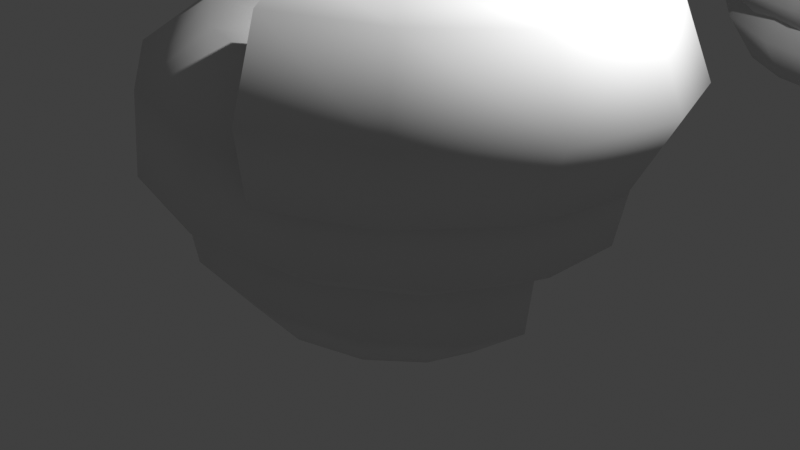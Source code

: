 # Source: spiral.blend  (saved by Blender 3.0.20; exported with 4.5.12 LTS)
import bpy
from mathutils import Matrix  # noqa: F401  (used for matrix-valued properties, if any)

bpy.ops.wm.read_factory_settings(use_empty=True)
scene = bpy.context.scene
scene.name = 'Scene'

# ---- collections
col_collection = bpy.data.collections.new('Collection'); scene.collection.children.link(col_collection)

# ---- materials (node trees are filled in below, after node groups)
mat_material = bpy.data.materials.new('Material')
mat_material.alpha_threshold = 0.0
mat_material.use_transparent_shadow = False
mat_material.line_color = (0.0, 0.0, 0.0, 1.0)

# ---- node groups
ng_geometry_nodes = bpy.data.node_groups.new('Geometry Nodes', 'GeometryNodeTree')
_s = ng_geometry_nodes.interface.new_socket(name='Geometry', in_out='OUTPUT', socket_type='NodeSocketGeometry')
_s = ng_geometry_nodes.interface.new_socket(name='Geometry', in_out='INPUT', socket_type='NodeSocketGeometry')
ng_geometry_nodes.is_modifier = True
_N = ng_geometry_nodes.nodes; _L = ng_geometry_nodes.links
n0 = _N.new('NodeGroupOutput'); n0.name = 'Group Output'; n0.location = (200, 0)
n1 = _N.new('GeometryNodeCurveToMesh'); n1.name = 'Curve to Mesh'; n1.location = (-20, 70)
n2 = _N.new('GeometryNodeCurvePrimitiveCircle'); n2.name = 'Curve Circle'; n2.location = (-285, -36)
n2.inputs[0].default_value = 7
n3 = _N.new('GeometryNodeCurveSpiral'); n3.name = 'Spiral'; n3.location = (-300, 203)
n3.inputs[0].default_value = 14
n3.inputs[1].default_value = 2.2
n4 = _N.new('GeometryNodeInputNamedAttribute'); n4.name = 'Named Attribute'; n4.location = (-45, 70)
n4.inputs[0].default_value = 'radius'
n5 = _N.new('GeometryNodeSwitch'); n5.name = 'Switch'; n5.location = (-45, 70)
n5.input_type = 'FLOAT'
n5.inputs[1].default_value = 1.0
n6 = _N.new('GeometryNodeRealizeInstances'); n6.name = 'Realize Instances'; n6.location = (0, 0)
n7 = _N.new('GeometryNodeRealizeInstances'); n7.name = 'Realize Instances.001'; n7.location = (0, 0)
_L.new(n1.outputs[0], n0.inputs[0])
_L.new(n7.outputs[0], n1.inputs[1])
_L.new(n6.outputs[0], n1.inputs[0])
_L.new(n4.outputs[1], n5.inputs[0])
_L.new(n4.outputs[0], n5.inputs[2])
_L.new(n5.outputs[0], n1.inputs[2])
_L.new(n3.outputs[0], n6.inputs[0])
_L.new(n2.outputs[0], n7.inputs[0])
n0.is_active_output = True

# ---- material node trees
mat_material.use_nodes = True; mat_material.node_tree.nodes.clear()
_N = mat_material.node_tree.nodes; _L = mat_material.node_tree.links
n0 = _N.new('ShaderNodeOutputMaterial'); n0.name = 'Material Output'; n0.location = (300, 300)
n1 = _N.new('ShaderNodeBsdfPrincipled'); n1.name = 'Principled BSDF'; n1.location = (10, 300)
n1.distribution = 'GGX'
n1.subsurface_method = 'BURLEY'
n1.inputs[2].default_value = 0.4
n1.inputs[3].default_value = 1.45
n1.inputs[27].default_value = (0.0, 0.0, 0.0, 1.0)
n1.inputs[28].default_value = 1.0
_L.new(n1.outputs[0], n0.inputs[0])
n0.is_active_output = True

# ---- world
world_world = bpy.data.worlds.new('World'); scene.world = world_world
world_world.use_nodes = True; world_world.node_tree.nodes.clear()
_N = world_world.node_tree.nodes; _L = world_world.node_tree.links
n0 = _N.new('ShaderNodeOutputWorld'); n0.name = 'World Output'; n0.location = (300, 300)
n1 = _N.new('ShaderNodeBackground'); n1.name = 'Background'; n1.location = (10, 300)
n1.inputs[0].default_value = (0.05088, 0.05088, 0.05088, 1.0)
_L.new(n1.outputs[0], n0.inputs[0])
n0.is_active_output = True
world_world.color = (0.05088, 0.05088, 0.05088)
world_world.use_sun_shadow = False
world_world.sun_shadow_jitter_overblur = 0.0

# ---- cameras
cam_camera = bpy.data.cameras.new('Camera')
cam_camera.clip_end = 100.0
cam_camera.ortho_scale = 7.314

# ---- lights
light_light = bpy.data.lights.new('Light', 'POINT')
light_light.transmission_factor = 0.0
light_light.energy = 1000.0
light_light.shadow_soft_size = 0.1
light_light.shadow_maximum_resolution = 0.006
light_light.use_absolute_resolution = True

# ---- meshes
me_cube = bpy.data.meshes.new('Cube')
me_cube.from_pydata([(1.0, 1.0, 1.0), (1.0, 1.0, -1.0), (1.0, -1.0, 1.0), (1.0, -1.0, -1.0), (-1.0, 1.0, 1.0), (-1.0, 1.0, -1.0), (-1.0, -1.0, 1.0), (-1.0, -1.0, -1.0)], [], [(0, 4, 6, 2), (3, 2, 6, 7), (7, 6, 4, 5), (5, 1, 3, 7), (1, 0, 2, 3), (5, 4, 0, 1)])
_uv = me_cube.uv_layers.new(name='UVMap')
_uv.uv.foreach_set('vector', [0.625, 0.5, 0.875, 0.5, 0.875, 0.75, 0.625, 0.75, 0.375, 0.75, 0.625, 0.75, 0.625, 1.0, 0.375, 1.0, 0.375, 0.0, 0.625, 0.0, 0.625, 0.25, 0.375, 0.25, 0.125, 0.5, 0.375, 0.5, 0.375, 0.75, 0.125, 0.75, 0.375, 0.5, 0.625, 0.5, 0.625, 0.75, 0.375, 0.75, 0.375, 0.25, 0.625, 0.25, 0.625, 0.5, 0.375, 0.5])
me_cube.materials.append(mat_material)
me_cube.use_remesh_preserve_volume = False
me_cube.use_remesh_preserve_attributes = False
me_cube.use_mirror_vertex_groups = False
me_cube.update()
me_cube_001 = bpy.data.meshes.new('Cube.001')
me_cube_001.from_pydata([(0.01287, 0.1599, 0.0), (0.3668, -0.009721, -0.7739), (1.198, -0.172, -0.9651), (1.88, -0.2048, -0.4295), (1.899, -0.08335, 0.4295), (1.242, 0.1009, 0.9651), (0.4023, 0.2091, 0.7739), (0.0001767, -0.08187, 0.03386), (0.3297, -0.3374, -0.7271), (1.108, -0.6849, -0.8904), (1.749, -0.8626, -0.3329), (1.77, -0.7367, 0.5254), (1.155, -0.4021, 1.038), (0.3675, -0.1106, 0.8195), (-0.01844, -0.1078, 0.0348), (0.2008, -0.5168, -0.6985), (0.7544, -1.176, -0.8054), (1.226, -1.59, -0.2054), (1.26, -1.446, 0.6496), (0.8306, -0.853, 1.116), (0.2618, -0.2575, 0.8423), (-0.06212, -0.1309, 0.03808), (-0.02985, -0.6381, -0.6652), (0.1801, -1.479, -0.717), (0.4097, -2.019, -0.07826), (0.4859, -1.853, 0.77), (0.3515, -1.105, 1.189), (0.1076, -0.3387, 0.8633), (-0.1307, -0.1324, 0.0438), (-0.3304, -0.6447, -0.6275), (-0.5108, -1.493, -0.6255), (-0.536, -2.04, 0.04832), (-0.3871, -1.872, 0.8866), (-0.1762, -1.117, 1.258), (-0.0621, -0.3424, 0.883), (-0.2117, -0.09422, 0.05206), (-0.6387, -0.4992, -0.5857), (-1.173, -1.181, -0.5314), (-1.411, -1.627, 0.1741), (-1.175, -1.5, 0.9994), (-0.642, -0.8967, 1.323), (-0.2132, -0.2711, 0.9016), (-0.281, -0.006337, 0.06288), (-0.8745, -0.1999, -0.5399), (-1.65, -0.5756, -0.4349), (-2.023, -0.8505, 0.2988), (-1.713, -0.8176, 1.109), (-0.9533, -0.5016, 1.385), (-0.3161, -0.1406, 0.9195), (-0.3086, 0.1264, 0.07631), (-0.9602, 0.2124, -0.4903), (-1.814, 0.2161, -0.3363), (-2.228, 0.1348, 0.4223), (-1.889, 0.02972, 1.214), (-1.053, -0.02003, 1.443), (-0.3501, 0.02301, 0.9369), (-0.2678, 0.2817, 0.09236), (-0.8429, 0.6582, -0.4373), (-1.599, 1.033, -0.236), (-1.967, 1.124, 0.5446), (-1.67, 0.8628, 1.317), (-0.9308, 0.4458, 1.499), (-0.3069, 0.1871, 0.9541), (-0.1449, 0.4219, 0.111), (-0.5129, 1.035, -0.381), (-1.019, 1.695, -0.1342), (-1.283, 1.905, 0.6654), (-1.105, 1.507, 1.416), (-0.6195, 0.801, 1.552), (-0.1924, 0.3179, 0.9712), (0.05251, 0.5029, 0.1322), (-0.0132, 1.24, -0.3216), (-0.1739, 2.041, -0.03121), (-0.3086, 2.305, 0.7847), (-0.3159, 1.831, 1.512), (-0.1902, 0.977, 1.602), (-0.02626, 0.386, 0.9885), (0.293, 0.4853, 0.156), (0.5642, 1.197, -0.2593), (0.7692, 1.972, 0.07288), (0.7538, 2.227, 0.9024), (0.5294, 1.769, 1.605), (0.2651, 0.9436, 1.651), (0.1599, 0.3724, 1.006), (0.5249, 0.3479, 0.1823), (1.095, 0.8825, -0.1943), (1.609, 1.474, 0.1778), (1.68, 1.678, 1.018), (1.254, 1.339, 1.695), (0.6524, 0.7141, 1.697), (0.3278, 0.2729, 1.024), (0.687, 0.09705, 0.211), (1.451, 0.3321, -0.1268), (2.156, 0.6291, 0.2834), (2.27, 0.7643, 1.133), (1.709, 0.6359, 1.782), (0.8937, 0.3407, 1.742), (0.439, 0.1008, 1.043), (0.7236, -0.2292, 0.2422), (1.528, -0.3563, -0.05701), (2.271, -0.3993, 0.3896), (2.393, -0.3258, 1.246), (1.802, -0.1912, 1.867), (0.9428, -0.09676, 1.785), (0.4631, -0.1137, 1.062), (0.6007, -0.5658, 0.2756), (1.278, -1.042, 0.01499), (1.907, -1.397, 0.4961), (2.013, -1.364, 1.357), (1.518, -0.9682, 1.949), (0.7931, -0.5069, 1.826), (0.3849, -0.3278, 1.082), (0.3185, -0.8335, 0.3114), (0.7222, -1.569, 0.08901), (1.117, -2.146, 0.6028), (1.206, -2.13, 1.466), (0.9213, -1.534, 2.028), (0.4782, -0.8056, 1.867), (0.2099, -0.4938, 1.103), (-0.08279, -0.9564, 0.3494), (-0.04427, -1.803, 0.1649), (0.0523, -2.472, 0.7097), (0.1342, -2.459, 1.573), (0.1397, -1.773, 2.106), (0.06477, -0.9322, 1.906), (-0.03427, -0.5686, 1.124), (-0.5275, -0.8825, 0.3895), (-0.8697, -1.666, 0.2425), (-1.07, -2.286, 0.8166), (-0.9775, -2.274, 1.679), (-0.662, -1.64, 2.181), (-0.361, -0.8615, 1.944), (-0.3012, -0.5243, 1.147), (-0.9182, -0.5999, 0.4317), (-1.575, -1.156, 0.3218), (-2.01, -1.605, 0.9234), (-1.895, -1.61, 1.783), (-1.317, -1.166, 2.254), (-0.7108, -0.6084, 1.982), (-0.5334, -0.3563, 1.17), (-1.157, -0.145, 0.4759), (-1.996, -0.3542, 0.4025), (-2.559, -0.5576, 1.03), (-2.424, -0.6021, 1.886), (-1.69, -0.4541, 2.326), (-0.9118, -0.2251, 2.018), (-0.6743, -0.08752, 1.195), (-1.168, 0.4001, 0.5221), (-2.016, 0.5837, 0.4846), (-2.585, 0.6461, 1.136), (-2.448, 0.5403, 1.987), (-1.707, 0.346, 2.395), (-0.921, 0.2095, 2.054), (-0.6812, 0.2336, 1.221), (-0.9224, 0.9221, 0.5701), (-1.602, 1.462, 0.568), (-2.063, 1.754, 1.243), (-1.959, 1.578, 2.086), (-1.368, 1.067, 2.463), (-0.7346, 0.6052, 2.09), (-0.5364, 0.5408, 1.247), (-0.4449, 1.3, 0.62), (-0.8153, 2.084, 0.6525), (-1.087, 2.525, 1.348), (-1.056, 2.292, 2.183), (-0.7452, 1.559, 2.529), (-0.3887, 0.8786, 2.125), (-0.255, 0.7633, 1.275), (0.1818, 1.431, 0.6716), (0.1965, 2.296, 0.738), (0.1483, 2.785, 1.454), (0.07359, 2.529, 2.279), (0.02853, 1.722, 2.594), (0.0471, 0.9703, 2.16), (0.1153, 0.8412, 1.304), (0.8323, 1.262, 0.7248), (1.227, 2.029, 0.8245), (1.388, 2.463, 1.558), (1.194, 2.238, 2.374), (0.7913, 1.523, 2.657), (0.483, 0.8571, 2.194), (0.5013, 0.7409, 1.334), (1.363, 0.8007, 0.7797), (2.053, 1.311, 0.9119), (2.367, 1.612, 1.663), (2.07, 1.477, 2.467), (1.385, 1.008, 2.718), (0.8274, 0.5578, 2.228), (0.818, 0.4656, 1.366), (1.646, 0.1217, 0.8361), (2.484, 0.2728, 1.0), (2.872, 0.3977, 1.766), (2.516, 0.4025, 2.558), (1.685, 0.2835, 2.779), (1.005, 0.1303, 2.263), (0.9872, 0.05832, 1.398), (1.594, -0.6433, 0.894), (2.406, -0.8774, 1.089), (2.782, -0.9296, 1.87), (2.437, -0.7605, 2.648), (1.633, -0.4976, 2.838), (0.9732, -0.3387, 2.297), (0.9559, -0.4036, 1.431), (1.191, -1.332, 0.9533), (1.81, -1.897, 1.179), (2.102, -2.091, 1.972), (1.848, -1.769, 2.737), (1.238, -1.173, 2.896), (0.7319, -0.7515, 2.331), (0.711, -0.8225, 1.466), (0.4658, -1.802, 1.017), (0.9377, -2.489, 1.256), (1.169, -2.735, 2.056), (0.9853, -2.353, 2.813), (0.5251, -1.632, 2.958), (0.1349, -1.114, 2.382), (0.1085, -1.19, 1.517)], [], [(0, 1, 8, 7), (1, 2, 9, 8), (2, 3, 10, 9), (3, 4, 11, 10), (4, 5, 12, 11), (5, 6, 13, 12), (6, 0, 7, 13), (7, 8, 15, 14), (8, 9, 16, 15), (9, 10, 17, 16), (10, 11, 18, 17), (11, 12, 19, 18), (12, 13, 20, 19), (13, 7, 14, 20), (14, 15, 22, 21), (15, 16, 23, 22), (16, 17, 24, 23), (17, 18, 25, 24), (18, 19, 26, 25), (19, 20, 27, 26), (20, 14, 21, 27), (21, 22, 29, 28), (22, 23, 30, 29), (23, 24, 31, 30), (24, 25, 32, 31), (25, 26, 33, 32), (26, 27, 34, 33), (27, 21, 28, 34), (28, 29, 36, 35), (29, 30, 37, 36), (30, 31, 38, 37), (31, 32, 39, 38), (32, 33, 40, 39), (33, 34, 41, 40), (34, 28, 35, 41), (35, 36, 43, 42), (36, 37, 44, 43), (37, 38, 45, 44), (38, 39, 46, 45), (39, 40, 47, 46), (40, 41, 48, 47), (41, 35, 42, 48), (42, 43, 50, 49), (43, 44, 51, 50), (44, 45, 52, 51), (45, 46, 53, 52), (46, 47, 54, 53), (47, 48, 55, 54), (48, 42, 49, 55), (49, 50, 57, 56), (50, 51, 58, 57), (51, 52, 59, 58), (52, 53, 60, 59), (53, 54, 61, 60), (54, 55, 62, 61), (55, 49, 56, 62), (56, 57, 64, 63), (57, 58, 65, 64), (58, 59, 66, 65), (59, 60, 67, 66), (60, 61, 68, 67), (61, 62, 69, 68), (62, 56, 63, 69), (63, 64, 71, 70), (64, 65, 72, 71), (65, 66, 73, 72), (66, 67, 74, 73), (67, 68, 75, 74), (68, 69, 76, 75), (69, 63, 70, 76), (70, 71, 78, 77), (71, 72, 79, 78), (72, 73, 80, 79), (73, 74, 81, 80), (74, 75, 82, 81), (75, 76, 83, 82), (76, 70, 77, 83), (77, 78, 85, 84), (78, 79, 86, 85), (79, 80, 87, 86), (80, 81, 88, 87), (81, 82, 89, 88), (82, 83, 90, 89), (83, 77, 84, 90), (84, 85, 92, 91), (85, 86, 93, 92), (86, 87, 94, 93), (87, 88, 95, 94), (88, 89, 96, 95), (89, 90, 97, 96), (90, 84, 91, 97), (91, 92, 99, 98), (92, 93, 100, 99), (93, 94, 101, 100), (94, 95, 102, 101), (95, 96, 103, 102), (96, 97, 104, 103), (97, 91, 98, 104), (98, 99, 106, 105), (99, 100, 107, 106), (100, 101, 108, 107), (101, 102, 109, 108), (102, 103, 110, 109), (103, 104, 111, 110), (104, 98, 105, 111), (105, 106, 113, 112), (106, 107, 114, 113), (107, 108, 115, 114), (108, 109, 116, 115), (109, 110, 117, 116), (110, 111, 118, 117), (111, 105, 112, 118), (112, 113, 120, 119), (113, 114, 121, 120), (114, 115, 122, 121), (115, 116, 123, 122), (116, 117, 124, 123), (117, 118, 125, 124), (118, 112, 119, 125), (119, 120, 127, 126), (120, 121, 128, 127), (121, 122, 129, 128), (122, 123, 130, 129), (123, 124, 131, 130), (124, 125, 132, 131), (125, 119, 126, 132), (126, 127, 134, 133), (127, 128, 135, 134), (128, 129, 136, 135), (129, 130, 137, 136), (130, 131, 138, 137), (131, 132, 139, 138), (132, 126, 133, 139), (133, 134, 141, 140), (134, 135, 142, 141), (135, 136, 143, 142), (136, 137, 144, 143), (137, 138, 145, 144), (138, 139, 146, 145), (139, 133, 140, 146), (140, 141, 148, 147), (141, 142, 149, 148), (142, 143, 150, 149), (143, 144, 151, 150), (144, 145, 152, 151), (145, 146, 153, 152), (146, 140, 147, 153), (147, 148, 155, 154), (148, 149, 156, 155), (149, 150, 157, 156), (150, 151, 158, 157), (151, 152, 159, 158), (152, 153, 160, 159), (153, 147, 154, 160), (154, 155, 162, 161), (155, 156, 163, 162), (156, 157, 164, 163), (157, 158, 165, 164), (158, 159, 166, 165), (159, 160, 167, 166), (160, 154, 161, 167), (161, 162, 169, 168), (162, 163, 170, 169), (163, 164, 171, 170), (164, 165, 172, 171), (165, 166, 173, 172), (166, 167, 174, 173), (167, 161, 168, 174), (168, 169, 176, 175), (169, 170, 177, 176), (170, 171, 178, 177), (171, 172, 179, 178), (172, 173, 180, 179), (173, 174, 181, 180), (174, 168, 175, 181), (175, 176, 183, 182), (176, 177, 184, 183), (177, 178, 185, 184), (178, 179, 186, 185), (179, 180, 187, 186), (180, 181, 188, 187), (181, 175, 182, 188), (182, 183, 190, 189), (183, 184, 191, 190), (184, 185, 192, 191), (185, 186, 193, 192), (186, 187, 194, 193), (187, 188, 195, 194), (188, 182, 189, 195), (189, 190, 197, 196), (190, 191, 198, 197), (191, 192, 199, 198), (192, 193, 200, 199), (193, 194, 201, 200), (194, 195, 202, 201), (195, 189, 196, 202), (196, 197, 204, 203), (197, 198, 205, 204), (198, 199, 206, 205), (199, 200, 207, 206), (200, 201, 208, 207), (201, 202, 209, 208), (202, 196, 203, 209), (203, 204, 211, 210), (204, 205, 212, 211), (205, 206, 213, 212), (206, 207, 214, 213), (207, 208, 215, 214), (208, 209, 216, 215), (209, 203, 210, 216)])
me_cube_001.polygons.foreach_set('use_smooth', [True] * 210)
me_cube_001.materials.append(None)
me_cube_001.use_remesh_preserve_volume = False
me_cube_001.use_remesh_preserve_attributes = False
me_cube_001.use_mirror_vertex_groups = False
me_cube_001.update()

# ---- objects
ob_test_object = bpy.data.objects.new('test_object', me_cube)
ob_light = bpy.data.objects.new('Light', light_light)
ob_camera = bpy.data.objects.new('Camera', cam_camera)
ob_expected_object = bpy.data.objects.new('expected_object', me_cube_001)

# ---- transforms, parenting, visibility, modifiers, constraints
ob_test_object.location = (0.0, 0.0, 0.0)
ob_test_object.lock_rotations_4d = False
ob_test_object.empty_display_type = 'ARROWS'
ob_test_object.lineart.crease_threshold = 0.0
_m = ob_test_object.modifiers.new('GeometryNodes', 'NODES')
_m.node_group = ng_geometry_nodes
ob_light.location = (4.076, 1.005, 5.904)
ob_light.rotation_euler = (0.6503, 0.05522, 1.866)
ob_light.lock_rotations_4d = False
ob_light.empty_display_type = 'ARROWS'
ob_light.color = (0.0, 0.0, 0.0, 0.0)
ob_light.lineart.crease_threshold = 0.0
ob_camera.location = (7.359, -6.926, 4.958)
ob_camera.rotation_euler = (1.109, 0.0, 0.8149)
ob_camera.lock_rotations_4d = False
ob_camera.empty_display_type = 'ARROWS'
ob_camera.color = (0.0, 0.0, 0.0, 0.0)
ob_camera.display_type = 'WIRE'
ob_camera.lineart.crease_threshold = 0.0
ob_expected_object.location = (0.0, 10.0, 0.0)
ob_expected_object.lock_rotations_4d = False
ob_expected_object.empty_display_type = 'ARROWS'
ob_expected_object.lineart.crease_threshold = 0.0

# ---- collection membership
col_collection.objects.link(ob_test_object)
col_collection.objects.link(ob_light)
col_collection.objects.link(ob_camera)
col_collection.objects.link(ob_expected_object)

# ---- scene / render settings (as saved in the file)
scene.camera = ob_camera
scene.frame_start = 1; scene.frame_end = 250; scene.frame_set(1)
scene.render.engine = 'BLENDER_EEVEE_NEXT'
scene.cycles.use_denoising = False
scene.cycles.samples = 128
scene.cycles.sampling_pattern = 'TABULATED_SOBOL'
scene.cycles.use_adaptive_sampling = False
scene.cycles.use_light_tree = False
scene.view_settings.view_transform = 'Standard'
bpy.context.view_layer.update()
